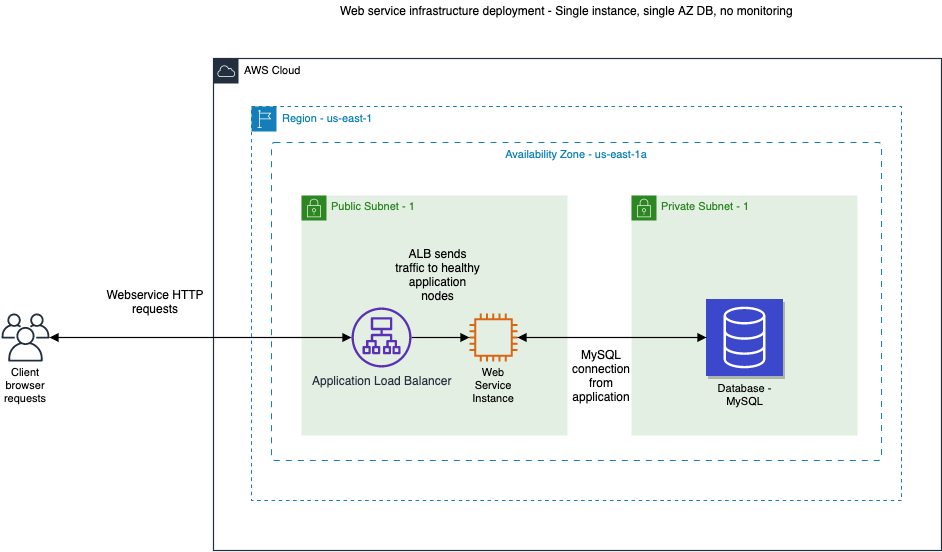

The diagram above was exported from draw.io. Its source (the exported page's mxGraphModel, read from the mxfile embedded in the PNG):
<mxGraphModel dx="2526" dy="746" grid="1" gridSize="10" guides="1" tooltips="1" connect="1" arrows="1" fold="1" page="1" pageScale="1" pageWidth="1100" pageHeight="850" math="0" shadow="0">
  <root>
    <mxCell id="0" />
    <mxCell id="1" parent="0" />
    <mxCell id="2" value="&lt;span&gt; &lt;/span&gt;&lt;span&gt; &lt;/span&gt;&lt;span&gt; &lt;/span&gt;" style="text;html=1;align=center;verticalAlign=middle;resizable=0;points=[];;autosize=1;" vertex="1" parent="1">
      <mxGeometry x="411" y="170" width="20" height="10" as="geometry" />
    </mxCell>
    <mxCell id="3" value="AWS Cloud" style="html=1;whiteSpace=wrap;shape=mxgraph.aws4.group;grIcon=mxgraph.aws4.group_aws_cloud;verticalAlign=top;align=left;spacingLeft=30;fillOpacity=100;fontSize=11;spacing=0;strokeColor=#232f3e;strokeOpacity=100;rounded=1;absoluteArcSize=1;arcSize=6;fillColor=#ffffff;strokeWidth=1.2;" vertex="1" parent="1">
      <mxGeometry x="192" y="168" width="728" height="492" as="geometry" />
    </mxCell>
    <mxCell id="4" value="Region - us-east-1" style="html=1;whiteSpace=wrap;shape=mxgraph.aws4.group;grIcon=mxgraph.aws4.group_region;verticalAlign=top;align=left;spacingLeft=30;fillColor=none;fillOpacity=100;dashed=1;fontColor=#0E82B8;fontSize=11;spacing=0;strokeColor=#147eba;strokeOpacity=100;rounded=1;absoluteArcSize=1;arcSize=6;strokeWidth=1.2;" vertex="1" parent="1">
      <mxGeometry x="230" y="216" width="650" height="394" as="geometry" />
    </mxCell>
    <mxCell id="5" value="Availability Zone - us-east-1a" style="html=1;whiteSpace=wrap;verticalAlign=top;fillColor=none;fillOpacity=100;dashed=1;dashPattern=5 5;fontColor=#0E82B8;fontSize=11;spacing=0;strokeColor=#147eba;strokeOpacity=100;rounded=1;absoluteArcSize=1;arcSize=6;strokeWidth=1.2;" vertex="1" parent="1">
      <mxGeometry x="250" y="252" width="610" height="318" as="geometry" />
    </mxCell>
    <mxCell id="6" value="Public Subnet - 1" style="html=1;whiteSpace=wrap;shape=mxgraph.aws4.group;grIcon=mxgraph.aws4.group_security_group;grStroke=0;verticalAlign=top;align=left;spacingLeft=30;fillOpacity=100;fillColor=#E4EFE3;strokeColor=#2C8723;fontColor=#2C8723;fontSize=11;spacing=0;strokeOpacity=100;rounded=1;absoluteArcSize=1;arcSize=6;strokeWidth=0;" vertex="1" parent="1">
      <mxGeometry x="280" y="305" width="266" height="240" as="geometry" />
    </mxCell>
    <mxCell id="7" value="Web Service Instance" style="html=1;whiteSpace=wrap;shape=mxgraph.aws4.instance2;labelPosition=center;verticalLabelPosition=bottom;align=center;verticalAlign=top;strokeColor=none;fontSize=11;spacing=0;strokeOpacity=100;rounded=1;absoluteArcSize=1;arcSize=6;fillColor=#d86613;strokeWidth=1.2;" vertex="1" parent="1">
      <mxGeometry x="444" y="423" width="56" height="48" as="geometry" />
    </mxCell>
    <mxCell id="8" value="" style="html=1;jettySize=18;fontSize=11;strokeWidth=1.2;rounded=1;arcSize=10;edgeStyle=orthogonalEdgeStyle;curved=1;startArrow=none;endArrow=block;endFill=1;entryX=0;entryY=0.5;entryPerimeter=1;" edge="1" source="11" target="7" parent="1">
      <mxGeometry width="100" height="100" relative="1" as="geometry">
        <mxPoint x="360" y="447" as="sourcePoint" />
      </mxGeometry>
    </mxCell>
    <mxCell id="9" value="Client browser requests" style="html=1;whiteSpace=wrap;shape=mxgraph.aws4.users;labelPosition=center;verticalLabelPosition=bottom;align=center;verticalAlign=top;strokeColor=none;fontSize=11;spacing=0;strokeOpacity=100;rounded=1;absoluteArcSize=1;arcSize=6;fillColor=#232f3e;strokeWidth=1.2;" vertex="1" parent="1">
      <mxGeometry x="-20" y="423" width="48" height="48" as="geometry" />
    </mxCell>
    <mxCell id="10" value="" style="html=1;jettySize=18;fontSize=11;strokeWidth=1.2;rounded=1;arcSize=10;edgeStyle=orthogonalEdgeStyle;curved=1;startArrow=block;endArrow=block;endFill=1;exitX=1;exitY=0.5;exitPerimeter=1;startFill=1;" edge="1" source="9" target="11" parent="1">
      <mxGeometry width="100" height="100" relative="1" as="geometry">
        <mxPoint x="312" y="447" as="targetPoint" />
      </mxGeometry>
    </mxCell>
    <mxCell id="11" value="Application Load Balancer" style="outlineConnect=0;fontColor=#232F3E;gradientColor=none;fillColor=#5A30B5;strokeColor=none;dashed=0;verticalLabelPosition=bottom;verticalAlign=top;align=center;html=1;fontSize=12;fontStyle=0;aspect=fixed;pointerEvents=1;shape=mxgraph.aws4.application_load_balancer;" vertex="1" parent="1">
      <mxGeometry x="330" y="417" width="60" height="60" as="geometry" />
    </mxCell>
    <mxCell id="12" value="Web service infrastructure deployment - Single instance, single AZ DB, no monitoring" style="text;html=1;align=center;verticalAlign=middle;resizable=0;points=[];;autosize=1;" vertex="1" parent="1">
      <mxGeometry x="310" y="110" width="470" height="20" as="geometry" />
    </mxCell>
    <mxCell id="13" value="Private Subnet - 1" style="html=1;whiteSpace=wrap;shape=mxgraph.aws4.group;grIcon=mxgraph.aws4.group_security_group;grStroke=0;verticalAlign=top;align=left;spacingLeft=30;fillOpacity=100;fillColor=#E4EFE3;strokeColor=#2C8723;fontColor=#2C8723;fontSize=11;spacing=0;strokeOpacity=100;rounded=1;absoluteArcSize=1;arcSize=6;strokeWidth=0;" vertex="1" parent="1">
      <mxGeometry x="610" y="305" width="226" height="240" as="geometry" />
    </mxCell>
    <mxCell id="14" value="Database - MySQL" style="html=1;whiteSpace=wrap;shape=mxgraph.aws4.resourceIcon;resIcon=mxgraph.aws4.database;labelPosition=center;verticalLabelPosition=bottom;align=center;verticalAlign=top;fontSize=11;spacing=0;strokeColor=#ffffff;rounded=1;absoluteArcSize=1;arcSize=6;shadow=1;fillColor=#3b48cc;strokeWidth=1.2;" vertex="1" parent="1">
      <mxGeometry x="684.5" y="408.5" width="77" height="77" as="geometry" />
    </mxCell>
    <mxCell id="15" value="" style="html=1;jettySize=18;fontSize=11;strokeWidth=1.2;rounded=1;arcSize=10;edgeStyle=orthogonalEdgeStyle;curved=1;startArrow=block;endArrow=block;endFill=1;exitX=1;exitY=0.5;exitPerimeter=1;entryX=0;entryY=0.5;entryPerimeter=1;startFill=1;" edge="1" source="7" target="14" parent="1">
      <mxGeometry width="100" height="100" relative="1" as="geometry" />
    </mxCell>
    <mxCell id="16" value="Webservice HTTP requests" style="text;html=1;strokeColor=none;fillColor=none;align=center;verticalAlign=middle;rounded=0;shadow=0;whiteSpace=wrap;" vertex="1" parent="1">
      <mxGeometry x="80" y="386" width="108" height="50" as="geometry" />
    </mxCell>
    <mxCell id="17" value="MySQL connection from application" style="text;html=1;strokeColor=none;fillColor=none;align=center;verticalAlign=middle;rounded=0;shadow=0;whiteSpace=wrap;" vertex="1" parent="1">
      <mxGeometry x="540" y="460" width="80" height="50" as="geometry" />
    </mxCell>
    <mxCell id="18" value="ALB sends traffic to healthy application nodes" style="text;html=1;strokeColor=none;fillColor=none;align=center;verticalAlign=middle;rounded=0;shadow=0;whiteSpace=wrap;" vertex="1" parent="1">
      <mxGeometry x="373" y="358.5" width="87" height="50" as="geometry" />
    </mxCell>
  </root>
</mxGraphModel>